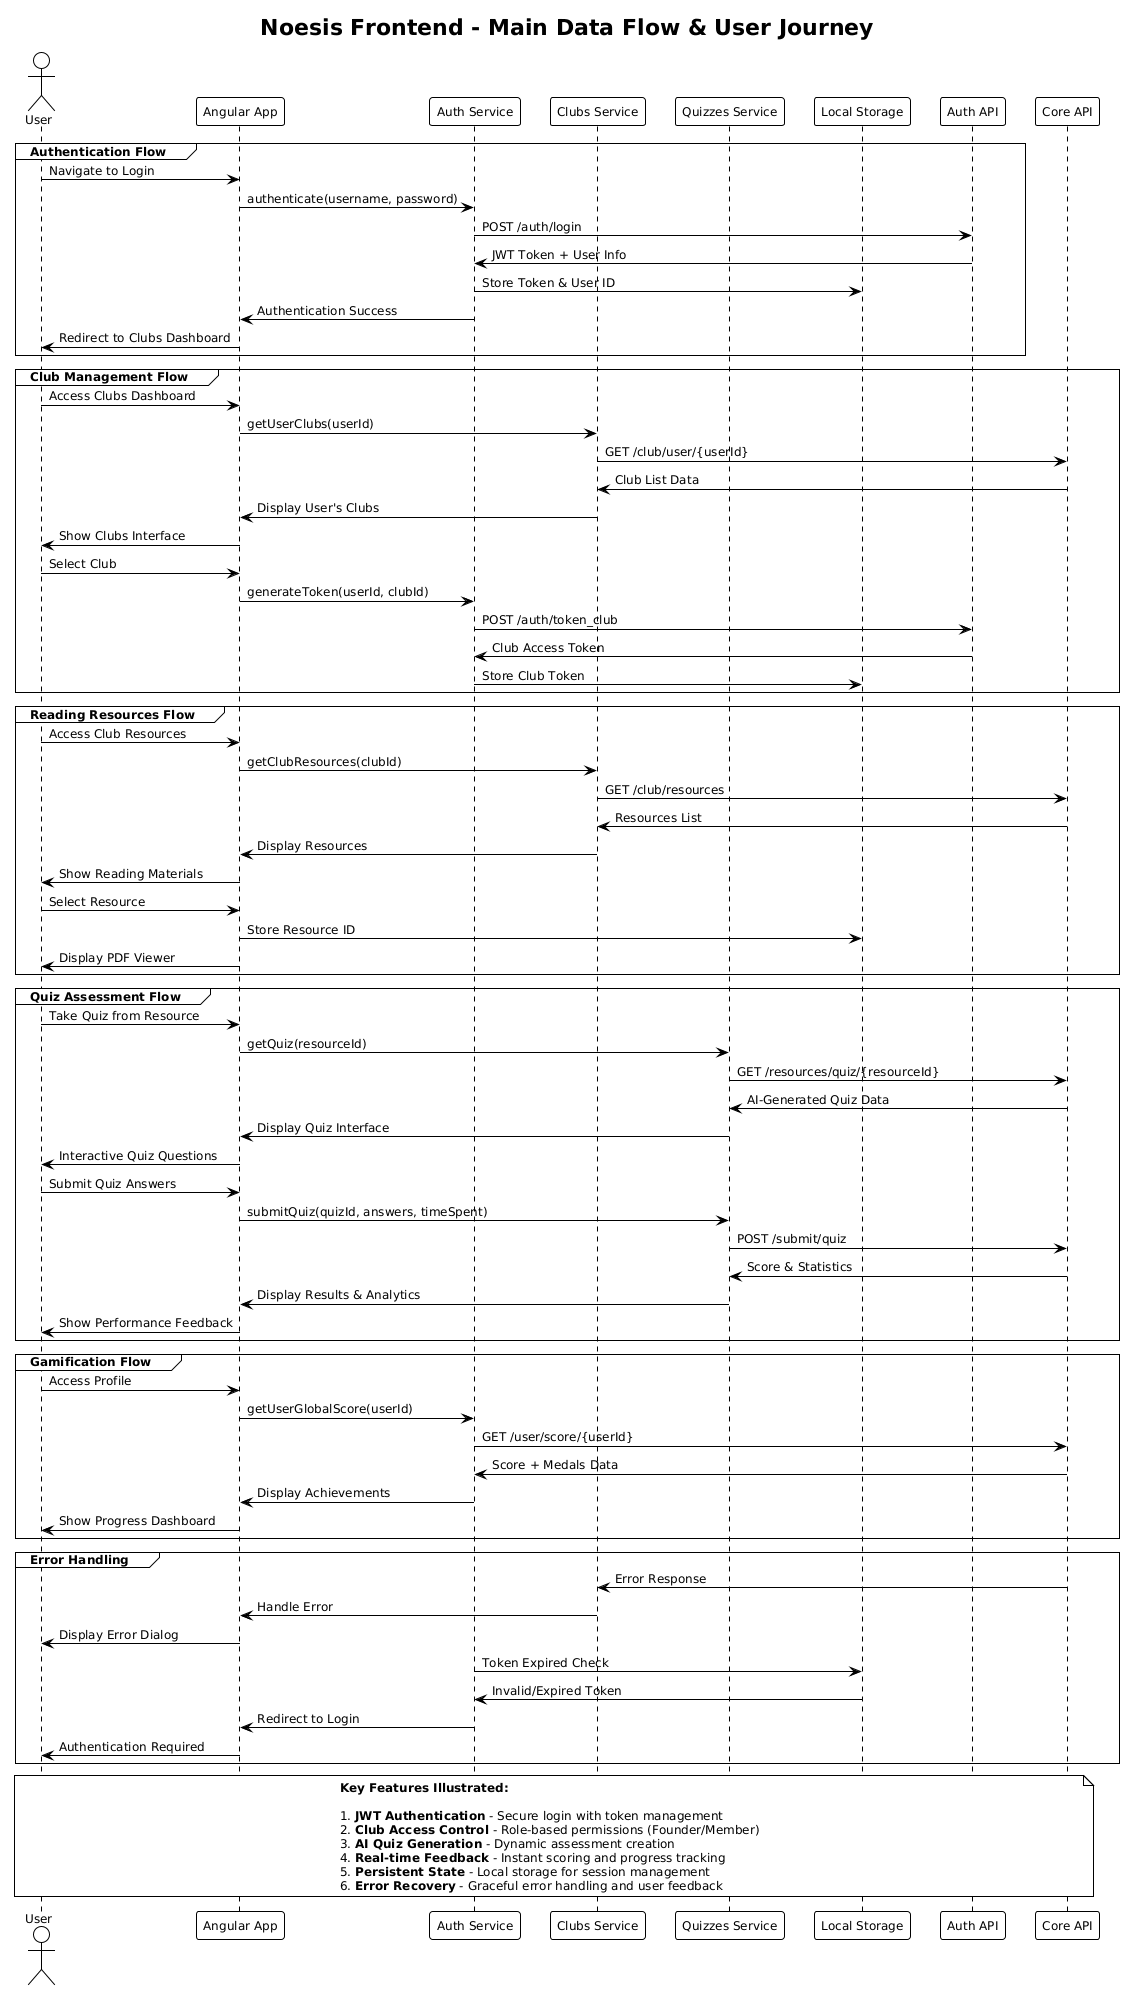

The diagram above was rendered by PlantUML. Its source (embedded in the PNG):
@startuml
!theme plain
skinparam backgroundColor white
skinparam defaultFontName Arial
skinparam defaultFontSize 12

title Noesis Frontend - Main Data Flow & User Journey

' Define actors and systems
actor "User" as User
participant "Angular App" as App
participant "Auth Service" as Auth
participant "Clubs Service" as Clubs
participant "Quizzes Service" as Quiz
participant "Local Storage" as Storage
participant "Auth API" as AuthAPI
participant "Core API" as CoreAPI

' Authentication Flow
group Authentication Flow
    User -> App: Navigate to Login
    App -> Auth: authenticate(username, password)
    Auth -> AuthAPI: POST /auth/login
    AuthAPI -> Auth: JWT Token + User Info
    Auth -> Storage: Store Token & User ID
    Auth -> App: Authentication Success
    App -> User: Redirect to Clubs Dashboard
end

' Club Management Flow
group Club Management Flow
    User -> App: Access Clubs Dashboard
    App -> Clubs: getUserClubs(userId)
    Clubs -> CoreAPI: GET /club/user/{userId}
    CoreAPI -> Clubs: Club List Data
    Clubs -> App: Display User's Clubs
    App -> User: Show Clubs Interface
    
    User -> App: Select Club
    App -> Auth: generateToken(userId, clubId)
    Auth -> AuthAPI: POST /auth/token_club
    AuthAPI -> Auth: Club Access Token
    Auth -> Storage: Store Club Token
end

' Reading Resources Flow
group Reading Resources Flow
    User -> App: Access Club Resources
    App -> Clubs: getClubResources(clubId)
    Clubs -> CoreAPI: GET /club/resources
    CoreAPI -> Clubs: Resources List
    Clubs -> App: Display Resources
    App -> User: Show Reading Materials
    
    User -> App: Select Resource
    App -> Storage: Store Resource ID
    App -> User: Display PDF Viewer
end

' Quiz Generation & Assessment Flow
group Quiz Assessment Flow
    User -> App: Take Quiz from Resource
    App -> Quiz: getQuiz(resourceId)
    Quiz -> CoreAPI: GET /resources/quiz/{resourceId}
    CoreAPI -> Quiz: AI-Generated Quiz Data
    Quiz -> App: Display Quiz Interface
    App -> User: Interactive Quiz Questions
    
    User -> App: Submit Quiz Answers
    App -> Quiz: submitQuiz(quizId, answers, timeSpent)
    Quiz -> CoreAPI: POST /submit/quiz
    CoreAPI -> Quiz: Score & Statistics
    Quiz -> App: Display Results & Analytics
    App -> User: Show Performance Feedback
end

' Profile & Gamification Flow
group Gamification Flow
    User -> App: Access Profile
    App -> Auth: getUserGlobalScore(userId)
    Auth -> CoreAPI: GET /user/score/{userId}
    CoreAPI -> Auth: Score + Medals Data
    Auth -> App: Display Achievements
    App -> User: Show Progress Dashboard
end

' Error Handling Flow
group Error Handling
    CoreAPI -> Clubs: Error Response
    Clubs -> App: Handle Error
    App -> User: Display Error Dialog
    
    Auth -> Storage: Token Expired Check
    Storage -> Auth: Invalid/Expired Token
    Auth -> App: Redirect to Login
    App -> User: Authentication Required
end

note over User, CoreAPI
  **Key Features Illustrated:**
  
  1. **JWT Authentication** - Secure login with token management
  2. **Club Access Control** - Role-based permissions (Founder/Member)
  3. **AI Quiz Generation** - Dynamic assessment creation
  4. **Real-time Feedback** - Instant scoring and progress tracking
  5. **Persistent State** - Local storage for session management
  6. **Error Recovery** - Graceful error handling and user feedback
end note
@enduml